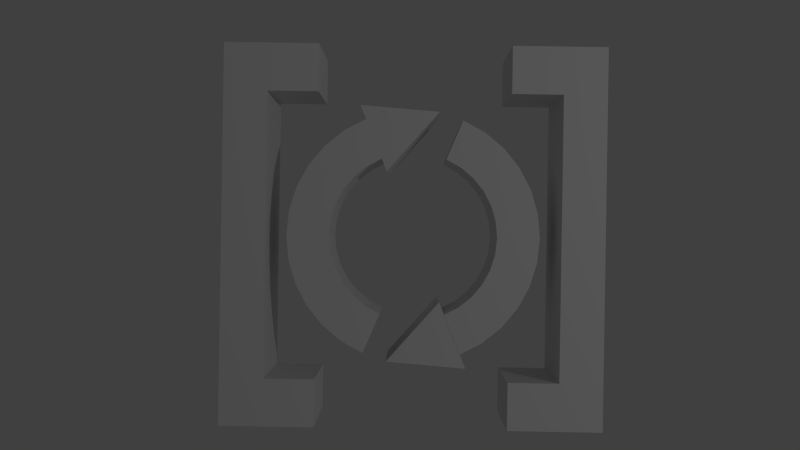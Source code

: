 # Source: rotationpickup.blend  (saved by Blender 2.76.0; exported with 4.5.12 LTS)
import bpy
from mathutils import Matrix  # noqa: F401  (used for matrix-valued properties, if any)

bpy.ops.wm.read_factory_settings(use_empty=True)
scene = bpy.context.scene
scene.name = 'Scene'

# ---- collections
col_collection_1 = bpy.data.collections.new('Collection 1'); scene.collection.children.link(col_collection_1)

# ---- world
world_world = bpy.data.worlds.new('World'); scene.world = world_world
world_world.color = (0.05088, 0.05088, 0.05088)
world_world.use_sun_shadow = False
world_world.sun_shadow_jitter_overblur = 0.0
world_world.cycles.sampling_method = 'MANUAL'
world_world.cycles.sample_map_resolution = 256

# ---- cameras
cam_camera = bpy.data.cameras.new('Camera')
cam_camera.clip_end = 100.0
cam_camera.lens = 35.0
cam_camera.sensor_width = 32.0
cam_camera.sensor_height = 18.0
cam_camera.ortho_scale = 7.314
cam_camera.dof.focus_distance = 0.0
cam_camera.dof.aperture_fstop = 128.0

# ---- lights
light_lamp = bpy.data.lights.new('Lamp', 'POINT')
light_lamp.transmission_factor = 0.0
light_lamp.cutoff_distance = 30.0
light_lamp.energy = 100.0
light_lamp.shadow_buffer_clip_start = 1.001
light_lamp.shadow_soft_size = 0.1
light_lamp.shadow_maximum_resolution = 0.006
light_lamp.use_absolute_resolution = True
light_lamp.cycles.use_multiple_importance_sampling = False

# ---- meshes
me_cube_005 = bpy.data.meshes.new('Cube.005')
me_cube_005.from_pydata([(0.8335, -0.1875, 0.1875), (0.8335, -0.1875, -0.1875), (-1.667, 0.0, 0.1875), (0.8335, 0.1875, 0.1875), (0.8335, 0.1875, -0.1875), (-1.667, 0.0, -0.1875)], [], [(3, 0, 1, 4), (2, 0, 3), (5, 4, 1), (0, 2, 5, 1), (2, 3, 4, 5)])
me_cube_005.use_remesh_preserve_volume = False
me_cube_005.use_remesh_preserve_attributes = False
me_cube_005.use_mirror_vertex_groups = False
me_cube_005.update()
me_cylinder_003 = bpy.data.meshes.new('Cylinder.003')
me_cylinder_003.from_pydata([(-0.373, -0.9006, -0.9748), (-0.373, -0.9006, 0.9748), (-0.5416, -0.8105, -0.9748), (-0.5416, -0.8105, 0.9748), (-0.6893, -0.6893, -0.9748), (-0.6893, -0.6893, 0.9748), (-0.8105, -0.5416, -0.9748), (-0.8105, -0.5416, 0.9748), (-0.9006, -0.373, -0.9748), (-0.9006, -0.373, 0.9748), (-0.9561, -0.1902, -0.9748), (-0.9561, -0.1902, 0.9748), (-0.9748, 5.816e-07, -0.9748), (-0.9748, 5.816e-07, 0.9748), (-0.9561, 0.1902, -0.9748), (-0.9561, 0.1902, 0.9748), (-0.9006, 0.373, -0.9748), (-0.9006, 0.373, 0.9748), (-0.8105, 0.5416, -0.9748), (-0.8105, 0.5416, 0.9748), (-0.6893, 0.6893, -0.9748), (-0.6893, 0.6893, 0.9748), (-0.5416, 0.8105, -0.9748), (-0.5416, 0.8105, 0.9748), (-0.373, 0.9006, -0.9748), (-0.373, 0.9006, 0.9748), (-0.252, -0.6084, -0.9748), (-0.252, -0.6084, 0.9748), (-0.3659, -0.5476, -0.9748), (-0.3659, -0.5476, 0.9748), (-0.4657, -0.4657, -0.9748), (-0.4657, -0.4657, 0.9748), (-0.5476, -0.3659, -0.9748), (-0.5476, -0.3659, 0.9748), (-0.6084, -0.252, -0.9748), (-0.6084, -0.252, 0.9748), (-0.6459, -0.1285, -0.9748), (-0.6459, -0.1285, 0.9748), (-0.6586, 3.578e-07, -0.9748), (-0.6586, 3.578e-07, 0.9748), (-0.6459, 0.1285, -0.9748), (-0.6459, 0.1285, 0.9748), (-0.6084, 0.252, -0.9748), (-0.6084, 0.252, 0.9748), (-0.5476, 0.3659, -0.9748), (-0.5476, 0.3659, 0.9748), (-0.4657, 0.4657, -0.9748), (-0.4657, 0.4657, 0.9748), (-0.3659, 0.5476, -0.9748), (-0.3659, 0.5476, 0.9748), (-0.252, 0.6084, -0.9748), (-0.252, 0.6084, 0.9748), (-0.3765, -0.907, -0.9816), (-0.3765, -0.907, 0.9816), (-0.5456, -0.8166, -0.9816), (-0.5456, -0.8166, 0.9816), (-0.6944, -0.6944, -0.9816), (-0.6944, -0.6944, 0.9816), (-0.8166, -0.5456, -0.9816), (-0.8166, -0.5456, 0.9816), (-0.9073, -0.3758, -0.9816), (-0.9073, -0.3758, 0.9816), (-0.9632, -0.1916, -0.9816), (-0.9632, -0.1916, 0.9816), (-0.9821, 5.816e-07, -0.9816), (-0.9821, 5.816e-07, 0.9816), (-0.9632, 0.1916, -0.9816), (-0.9632, 0.1916, 0.9816), (-0.9073, 0.3758, -0.9816), (-0.9073, 0.3758, 0.9816), (-0.8166, 0.5456, -0.9816), (-0.8166, 0.5456, 0.9816), (-0.6944, 0.6944, -0.9816), (-0.6944, 0.6944, 0.9816), (-0.5456, 0.8166, -0.9816), (-0.5456, 0.8166, 0.9816), (-0.3765, 0.907, -0.9816), (-0.3765, 0.907, 0.9816), (-0.2488, -0.6024, -0.9821), (-0.2488, -0.6024, 0.9821), (-0.3621, -0.5419, -0.9821), (-0.3621, -0.5419, 0.9821), (-0.4608, -0.4608, -0.9821), (-0.4608, -0.4608, 0.9821), (-0.5419, -0.3621, -0.9821), (-0.5419, -0.3621, 0.9821), (-0.6021, -0.2494, -0.9821), (-0.6021, -0.2494, 0.9821), (-0.6392, -0.1271, -0.9821), (-0.6392, -0.1271, 0.9821), (-0.6517, 3.578e-07, -0.9821), (-0.6517, 3.578e-07, 0.9821), (-0.6392, 0.1271, -0.9821), (-0.6392, 0.1271, 0.9821), (-0.6021, 0.2494, -0.9821), (-0.6021, 0.2494, 0.9821), (-0.5419, 0.3621, -0.9821), (-0.5419, 0.3621, 0.9821), (-0.4608, 0.4608, -0.9821), (-0.4608, 0.4608, 0.9821), (-0.3621, 0.5419, -0.9821), (-0.3621, 0.5419, 0.9821), (-0.2488, 0.6024, -0.9821), (-0.2488, 0.6024, 0.9821)], [], [(0, 2, 3, 1), (2, 4, 5, 3), (4, 6, 7, 5), (6, 8, 9, 7), (8, 10, 11, 9), (10, 12, 13, 11), (12, 14, 15, 13), (14, 16, 17, 15), (16, 18, 19, 17), (18, 20, 21, 19), (20, 22, 23, 21), (22, 24, 25, 23), (26, 27, 29, 28), (28, 29, 31, 30), (30, 31, 33, 32), (32, 33, 35, 34), (34, 35, 37, 36), (36, 37, 39, 38), (38, 39, 41, 40), (40, 41, 43, 42), (42, 43, 45, 44), (44, 45, 47, 46), (46, 47, 49, 48), (48, 49, 51, 50), (14, 12, 38, 40), (13, 15, 41, 39), (16, 14, 40, 42), (15, 17, 43, 41), (18, 16, 42, 44), (17, 19, 45, 43), (2, 0, 26, 28), (20, 18, 44, 46), (1, 3, 29, 27), (19, 21, 47, 45), (4, 2, 28, 30), (22, 20, 46, 48), (3, 5, 31, 29), (21, 23, 49, 47), (6, 4, 30, 32), (24, 22, 48, 50), (5, 7, 33, 31), (23, 25, 51, 49), (8, 6, 32, 34), (7, 9, 35, 33), (10, 8, 34, 36), (9, 11, 37, 35), (12, 10, 36, 38), (11, 13, 39, 37), (53, 55, 54, 52), (55, 57, 56, 54), (57, 59, 58, 56), (59, 61, 60, 58), (61, 63, 62, 60), (63, 65, 64, 62), (65, 67, 66, 64), (67, 69, 68, 66), (69, 71, 70, 68), (71, 73, 72, 70), (73, 75, 74, 72), (75, 77, 76, 74), (80, 81, 79, 78), (82, 83, 81, 80), (84, 85, 83, 82), (86, 87, 85, 84), (88, 89, 87, 86), (90, 91, 89, 88), (92, 93, 91, 90), (94, 95, 93, 92), (96, 97, 95, 94), (98, 99, 97, 96), (100, 101, 99, 98), (102, 103, 101, 100), (92, 90, 64, 66), (91, 93, 67, 65), (94, 92, 66, 68), (93, 95, 69, 67), (96, 94, 68, 70), (95, 97, 71, 69), (80, 78, 52, 54), (98, 96, 70, 72), (79, 81, 55, 53), (97, 99, 73, 71), (82, 80, 54, 56), (100, 98, 72, 74), (81, 83, 57, 55), (99, 101, 75, 73), (84, 82, 56, 58), (102, 100, 74, 76), (83, 85, 59, 57), (101, 103, 77, 75), (86, 84, 58, 60), (85, 87, 61, 59), (88, 86, 60, 62), (87, 89, 63, 61), (90, 88, 62, 64), (89, 91, 65, 63), (0, 1, 53, 52), (25, 24, 76, 77), (27, 26, 78, 79), (50, 51, 103, 102), (26, 0, 52, 78), (1, 27, 79, 53), (24, 50, 102, 76), (51, 25, 77, 103)])
me_cylinder_003.use_remesh_preserve_volume = False
me_cylinder_003.use_remesh_preserve_attributes = False
me_cylinder_003.use_mirror_vertex_groups = False
me_cylinder_003.update()
me_cylinder = bpy.data.meshes.new('Cylinder')
me_cylinder.from_pydata([(-0.373, -0.9006, -0.9748), (-0.373, -0.9006, 0.9748), (-0.5416, -0.8105, -0.9748), (-0.5416, -0.8105, 0.9748), (-0.6893, -0.6893, -0.9748), (-0.6893, -0.6893, 0.9748), (-0.8105, -0.5416, -0.9748), (-0.8105, -0.5416, 0.9748), (-0.9006, -0.373, -0.9748), (-0.9006, -0.373, 0.9748), (-0.9561, -0.1902, -0.9748), (-0.9561, -0.1902, 0.9748), (-0.9748, 5.816e-07, -0.9748), (-0.9748, 5.816e-07, 0.9748), (-0.9561, 0.1902, -0.9748), (-0.9561, 0.1902, 0.9748), (-0.9006, 0.373, -0.9748), (-0.9006, 0.373, 0.9748), (-0.8105, 0.5416, -0.9748), (-0.8105, 0.5416, 0.9748), (-0.6893, 0.6893, -0.9748), (-0.6893, 0.6893, 0.9748), (-0.5416, 0.8105, -0.9748), (-0.5416, 0.8105, 0.9748), (-0.373, 0.9006, -0.9748), (-0.373, 0.9006, 0.9748), (-0.252, -0.6084, -0.9748), (-0.252, -0.6084, 0.9748), (-0.3659, -0.5476, -0.9748), (-0.3659, -0.5476, 0.9748), (-0.4657, -0.4657, -0.9748), (-0.4657, -0.4657, 0.9748), (-0.5476, -0.3659, -0.9748), (-0.5476, -0.3659, 0.9748), (-0.6084, -0.252, -0.9748), (-0.6084, -0.252, 0.9748), (-0.6459, -0.1285, -0.9748), (-0.6459, -0.1285, 0.9748), (-0.6586, 3.578e-07, -0.9748), (-0.6586, 3.578e-07, 0.9748), (-0.6459, 0.1285, -0.9748), (-0.6459, 0.1285, 0.9748), (-0.6084, 0.252, -0.9748), (-0.6084, 0.252, 0.9748), (-0.5476, 0.3659, -0.9748), (-0.5476, 0.3659, 0.9748), (-0.4657, 0.4657, -0.9748), (-0.4657, 0.4657, 0.9748), (-0.3659, 0.5476, -0.9748), (-0.3659, 0.5476, 0.9748), (-0.252, 0.6084, -0.9748), (-0.252, 0.6084, 0.9748), (-0.3765, -0.907, -0.9816), (-0.3765, -0.907, 0.9816), (-0.5456, -0.8166, -0.9816), (-0.5456, -0.8166, 0.9816), (-0.6944, -0.6944, -0.9816), (-0.6944, -0.6944, 0.9816), (-0.8166, -0.5456, -0.9816), (-0.8166, -0.5456, 0.9816), (-0.9073, -0.3758, -0.9816), (-0.9073, -0.3758, 0.9816), (-0.9632, -0.1916, -0.9816), (-0.9632, -0.1916, 0.9816), (-0.9821, 5.816e-07, -0.9816), (-0.9821, 5.816e-07, 0.9816), (-0.9632, 0.1916, -0.9816), (-0.9632, 0.1916, 0.9816), (-0.9073, 0.3758, -0.9816), (-0.9073, 0.3758, 0.9816), (-0.8166, 0.5456, -0.9816), (-0.8166, 0.5456, 0.9816), (-0.6944, 0.6944, -0.9816), (-0.6944, 0.6944, 0.9816), (-0.5456, 0.8166, -0.9816), (-0.5456, 0.8166, 0.9816), (-0.3765, 0.907, -0.9816), (-0.3765, 0.907, 0.9816), (-0.2488, -0.6024, -0.9821), (-0.2488, -0.6024, 0.9821), (-0.3621, -0.5419, -0.9821), (-0.3621, -0.5419, 0.9821), (-0.4608, -0.4608, -0.9821), (-0.4608, -0.4608, 0.9821), (-0.5419, -0.3621, -0.9821), (-0.5419, -0.3621, 0.9821), (-0.6021, -0.2494, -0.9821), (-0.6021, -0.2494, 0.9821), (-0.6392, -0.1271, -0.9821), (-0.6392, -0.1271, 0.9821), (-0.6517, 3.578e-07, -0.9821), (-0.6517, 3.578e-07, 0.9821), (-0.6392, 0.1271, -0.9821), (-0.6392, 0.1271, 0.9821), (-0.6021, 0.2494, -0.9821), (-0.6021, 0.2494, 0.9821), (-0.5419, 0.3621, -0.9821), (-0.5419, 0.3621, 0.9821), (-0.4608, 0.4608, -0.9821), (-0.4608, 0.4608, 0.9821), (-0.3621, 0.5419, -0.9821), (-0.3621, 0.5419, 0.9821), (-0.2488, 0.6024, -0.9821), (-0.2488, 0.6024, 0.9821)], [], [(0, 2, 3, 1), (2, 4, 5, 3), (4, 6, 7, 5), (6, 8, 9, 7), (8, 10, 11, 9), (10, 12, 13, 11), (12, 14, 15, 13), (14, 16, 17, 15), (16, 18, 19, 17), (18, 20, 21, 19), (20, 22, 23, 21), (22, 24, 25, 23), (26, 27, 29, 28), (28, 29, 31, 30), (30, 31, 33, 32), (32, 33, 35, 34), (34, 35, 37, 36), (36, 37, 39, 38), (38, 39, 41, 40), (40, 41, 43, 42), (42, 43, 45, 44), (44, 45, 47, 46), (46, 47, 49, 48), (48, 49, 51, 50), (14, 12, 38, 40), (13, 15, 41, 39), (16, 14, 40, 42), (15, 17, 43, 41), (18, 16, 42, 44), (17, 19, 45, 43), (2, 0, 26, 28), (20, 18, 44, 46), (1, 3, 29, 27), (19, 21, 47, 45), (4, 2, 28, 30), (22, 20, 46, 48), (3, 5, 31, 29), (21, 23, 49, 47), (6, 4, 30, 32), (24, 22, 48, 50), (5, 7, 33, 31), (23, 25, 51, 49), (8, 6, 32, 34), (7, 9, 35, 33), (10, 8, 34, 36), (9, 11, 37, 35), (12, 10, 36, 38), (11, 13, 39, 37), (53, 55, 54, 52), (55, 57, 56, 54), (57, 59, 58, 56), (59, 61, 60, 58), (61, 63, 62, 60), (63, 65, 64, 62), (65, 67, 66, 64), (67, 69, 68, 66), (69, 71, 70, 68), (71, 73, 72, 70), (73, 75, 74, 72), (75, 77, 76, 74), (80, 81, 79, 78), (82, 83, 81, 80), (84, 85, 83, 82), (86, 87, 85, 84), (88, 89, 87, 86), (90, 91, 89, 88), (92, 93, 91, 90), (94, 95, 93, 92), (96, 97, 95, 94), (98, 99, 97, 96), (100, 101, 99, 98), (102, 103, 101, 100), (92, 90, 64, 66), (91, 93, 67, 65), (94, 92, 66, 68), (93, 95, 69, 67), (96, 94, 68, 70), (95, 97, 71, 69), (80, 78, 52, 54), (98, 96, 70, 72), (79, 81, 55, 53), (97, 99, 73, 71), (82, 80, 54, 56), (100, 98, 72, 74), (81, 83, 57, 55), (99, 101, 75, 73), (84, 82, 56, 58), (102, 100, 74, 76), (83, 85, 59, 57), (101, 103, 77, 75), (86, 84, 58, 60), (85, 87, 61, 59), (88, 86, 60, 62), (87, 89, 63, 61), (90, 88, 62, 64), (89, 91, 65, 63), (0, 1, 53, 52), (25, 24, 76, 77), (27, 26, 78, 79), (50, 51, 103, 102), (26, 0, 52, 78), (1, 27, 79, 53), (24, 50, 102, 76), (51, 25, 77, 103)])
me_cylinder.use_remesh_preserve_volume = False
me_cylinder.use_remesh_preserve_attributes = False
me_cylinder.use_mirror_vertex_groups = False
me_cylinder.update()
me_cube_002 = bpy.data.meshes.new('Cube.002')
me_cube_002.from_pydata([(5.067, -1.0, 0.25), (5.067, 1.0, 0.25), (5.067, 0.0, 0.25), (6.067, 1.0, 0.25), (6.067, -1.0, 0.25), (6.067, 0.0, 0.25), (5.067, -1.0, -0.25), (5.067, 0.5, 0.25), (3.306, 0.75, 0.25), (6.567, 1.0, 0.25), (3.306, 0.75, 0.0), (3.306, -0.75, -0.25), (3.306, -0.75, 0.0), (3.306, 0.75, -0.25), (5.567, -1.0, 0.25), (3.306, 1.0, -0.25), (3.306, 1.0, 0.0), (5.067, -0.5, 0.25), (5.067, 1.0, -0.25), (3.306, 1.0, 0.25), (5.567, 1.0, 0.25), (3.306, -0.75, 0.25), (3.306, -1.0, 0.25), (6.567, -1.0, 0.25), (3.306, -1.0, 0.0), (5.567, 0.0, 0.25), (6.567, 0.0, 0.25), (6.067, -0.5, 0.25), (6.067, 0.5, 0.25), (3.306, -1.0, -0.25), (5.067, -0.75, 0.25), (5.067, -0.75, 0.0), (5.067, 0.75, -0.25), (5.067, 0.75, 0.0), (6.067, -1.0, -0.25), (5.067, -1.0, -0.25), (5.067, -0.75, -0.25), (5.067, 1.0, -0.25), (5.067, 1.0, 0.0), (5.067, 1.0, 0.25), (5.067, 0.75, 0.25), (6.067, 1.0, -0.25), (5.067, -1.0, 0.25), (5.067, -1.0, 0.0), (5.067, 0.0, -0.25), (5.067, 0.5, -0.25), (5.067, -0.5, -0.25), (6.567, 1.0, -0.25), (5.567, 1.0, -0.25), (5.067, 0.75, 0.0), (5.067, -0.75, 0.0), (5.567, -1.0, -0.25), (6.567, -1.0, -0.25), (5.067, -0.75, -0.25), (5.067, -0.5, 0.0), (5.067, 0.75, -0.25), (5.067, 0.5, 0.0), (6.567, 0.5, 0.25), (6.567, -0.5, 0.25), (5.567, -0.5, 0.25), (5.567, 0.5, 0.25), (5.067, 1.0, 0.0), (5.067, -0.75, 0.25), (5.067, 0.75, 0.25), (5.067, -1.0, 0.0), (-5.067, -1.0, 0.25), (-5.067, 1.0, 0.25), (-5.067, 0.0, 0.25), (-6.067, 1.0, 0.25), (-6.067, -1.0, 0.25), (-6.067, 0.0, 0.25), (-5.067, -1.0, -0.25), (-5.067, 0.5, 0.25), (-3.306, 0.75, 0.25), (-6.567, 1.0, 0.25), (-3.306, 0.75, 0.0), (-3.306, -0.75, -0.25), (-3.306, -0.75, 0.0), (-3.306, 0.75, -0.25), (-5.567, -1.0, 0.25), (-3.306, 1.0, -0.25), (-3.306, 1.0, 0.0), (-5.067, -0.5, 0.25), (-5.067, 1.0, -0.25), (-3.306, 1.0, 0.25), (-5.567, 1.0, 0.25), (-3.306, -0.75, 0.25), (-3.306, -1.0, 0.25), (-6.567, -1.0, 0.25), (-3.306, -1.0, 0.0), (-5.567, 0.0, 0.25), (-6.567, 0.0, 0.25), (-6.067, -0.5, 0.25), (-6.067, 0.5, 0.25), (-3.306, -1.0, -0.25), (-5.067, -0.75, 0.25), (-5.067, -0.75, 0.0), (-5.067, 0.75, -0.25), (-5.067, 0.75, 0.0), (-6.067, -1.0, -0.25), (-5.067, -1.0, -0.25), (-5.067, -0.75, -0.25), (-5.067, 1.0, -0.25), (-5.067, 1.0, 0.0), (-5.067, 1.0, 0.25), (-5.067, 0.75, 0.25), (-6.067, 1.0, -0.25), (-5.067, -1.0, 0.25), (-5.067, -1.0, 0.0), (-5.067, 0.0, -0.25), (-5.067, 0.5, -0.25), (-5.067, -0.5, -0.25), (-6.567, 1.0, -0.25), (-5.567, 1.0, -0.25), (-5.067, 0.75, 0.0), (-5.067, -0.75, 0.0), (-5.567, -1.0, -0.25), (-6.567, -1.0, -0.25), (-5.067, -0.75, -0.25), (-5.067, -0.5, 0.0), (-5.067, 0.75, -0.25), (-5.067, 0.5, 0.0), (-6.567, 0.5, 0.25), (-6.567, -0.5, 0.25), (-5.567, -0.5, 0.25), (-5.567, 0.5, 0.25), (-5.067, 1.0, 0.0), (-5.067, -0.75, 0.25), (-5.067, 0.75, 0.25), (-5.067, -1.0, 0.0)], [], [(60, 20, 1, 63, 7), (59, 25, 2, 17), (58, 26, 5, 27), (57, 9, 3, 28), (2, 7, 56, 45, 44), (63, 1, 39, 40), (50, 54, 46, 53), (17, 2, 44, 46, 54), (3, 9, 47, 41), (1, 20, 48, 18, 61), (20, 3, 41, 48), (30, 31, 12, 21), (42, 30, 21, 22), (33, 40, 8, 10), (35, 43, 24, 29), (38, 37, 15, 16), (31, 36, 11, 12), (4, 14, 51, 34), (14, 0, 64, 6, 51), (32, 33, 10, 13), (23, 4, 34, 52), (36, 35, 29, 11), (10, 16, 15, 13), (8, 19, 16, 10), (22, 21, 12, 24), (24, 12, 11, 29), (64, 0, 42, 43), (53, 6, 35, 36), (1, 61, 38, 39), (6, 64, 43, 35), (55, 49, 33, 32), (50, 53, 36, 31), (18, 55, 32, 37), (26, 57, 28, 5), (23, 58, 27, 4), (37, 47, 52, 35), (14, 59, 17, 62, 0), (4, 27, 59, 14), (27, 5, 25, 59), (25, 60, 7, 2), (5, 28, 60, 25), (28, 3, 20, 60), (49, 63, 40, 33), (37, 32, 13, 15), (43, 42, 22, 24), (39, 38, 16, 19), (40, 39, 19, 8), (61, 18, 37, 38), (7, 63, 49, 56), (56, 49, 55, 45), (62, 17, 54, 50), (0, 62, 30, 42), (62, 50, 31, 30), (47, 9, 23, 52), (125, 72, 128, 66, 85), (124, 82, 67, 90), (123, 92, 70, 91), (122, 93, 68, 74), (67, 109, 110, 121, 72), (128, 105, 104, 66), (115, 118, 111, 119), (82, 119, 111, 109, 67), (68, 106, 112, 74), (66, 126, 83, 113, 85), (85, 113, 106, 68), (95, 86, 77, 96), (107, 87, 86, 95), (98, 75, 73, 105), (100, 94, 89, 108), (103, 81, 80, 102), (96, 77, 76, 101), (69, 99, 116, 79), (79, 116, 71, 129, 65), (97, 78, 75, 98), (88, 117, 99, 69), (101, 76, 94, 100), (75, 78, 80, 81), (73, 75, 81, 84), (87, 89, 77, 86), (89, 94, 76, 77), (129, 108, 107, 65), (118, 101, 100, 71), (66, 104, 103, 126), (71, 100, 108, 129), (120, 97, 98, 114), (115, 96, 101, 118), (83, 102, 97, 120), (91, 70, 93, 122), (88, 69, 92, 123), (102, 100, 117, 112), (79, 65, 127, 82, 124), (69, 79, 124, 92), (92, 124, 90, 70), (90, 67, 72, 125), (70, 90, 125, 93), (93, 125, 85, 68), (114, 98, 105, 128), (102, 80, 78, 97), (108, 89, 87, 107), (104, 84, 81, 103), (105, 73, 84, 104), (126, 103, 102, 83), (72, 121, 114, 128), (121, 110, 120, 114), (127, 115, 119, 82), (65, 107, 95, 127), (127, 95, 96, 115), (112, 117, 88, 74)])
me_cube_002.use_remesh_preserve_volume = False
me_cube_002.use_remesh_preserve_attributes = False
me_cube_002.use_mirror_vertex_groups = False
me_cube_002.update()
me_cube_001 = bpy.data.meshes.new('Cube.001')
me_cube_001.from_pydata([(0.8335, -0.1875, 0.1875), (0.8335, -0.1875, -0.1875), (-1.667, 0.0, 0.1875), (0.8335, 0.1875, 0.1875), (0.8335, 0.1875, -0.1875), (-1.667, 0.0, -0.1875)], [], [(3, 0, 1, 4), (2, 0, 3), (5, 4, 1), (0, 2, 5, 1), (2, 3, 4, 5)])
me_cube_001.use_remesh_preserve_volume = False
me_cube_001.use_remesh_preserve_attributes = False
me_cube_001.use_mirror_vertex_groups = False
me_cube_001.update()

# ---- objects
ob_cube_002 = bpy.data.objects.new('Cube.002', me_cube_005)
ob_cylinder_001 = bpy.data.objects.new('Cylinder.001', me_cylinder_003)
ob_cylinder = bpy.data.objects.new('Cylinder', me_cylinder)
ob_cube_001 = bpy.data.objects.new('Cube.001', me_cube_002)
ob_cube = bpy.data.objects.new('Cube', me_cube_001)
ob_lamp = bpy.data.objects.new('Lamp', light_lamp)
ob_camera = bpy.data.objects.new('Camera', cam_camera)

# ---- transforms, parenting, visibility, modifiers, constraints
ob_cube_002.location = (0.09878, -0.5631, 0.75)
ob_cube_002.rotation_euler = (0.000117, 0.0002368, -5.893)
ob_cube_002.scale = (0.15, 1.0, 1.067)
ob_cube_002.lineart.crease_threshold = 0.0
ob_cylinder_001.location = (-1.907e-06, -3.475e-07, 0.75)
ob_cylinder_001.rotation_euler = (0.0, -0.0, -3.142)
ob_cylinder_001.scale = (0.6783, 0.6783, 0.2052)
ob_cylinder_001.lineart.crease_threshold = 0.0
ob_cylinder.location = (1.907e-06, 3.475e-07, 0.75)
ob_cylinder.scale = (0.6783, 0.6783, 0.2052)
ob_cylinder.lineart.crease_threshold = 0.0
ob_cube_001.location = (0.0, 0.0, 0.75)
ob_cube_001.scale = (0.1523, 1.0, 1.0)
ob_cube_001.lineart.crease_threshold = 0.0
ob_cube.location = (-0.09878, 0.5631, 0.75)
ob_cube.rotation_euler = (0.000117, 0.0002368, -2.751)
ob_cube.scale = (0.15, 1.0, 1.067)
ob_cube.lineart.crease_threshold = 0.0
ob_lamp.location = (4.076, 1.005, 5.904)
ob_lamp.rotation_euler = (0.6503, 0.05522, 1.866)
ob_lamp.lock_rotations_4d = False
ob_lamp.empty_display_type = 'ARROWS'
ob_lamp.color = (0.0, 0.0, 0.0, 0.0)
ob_lamp.lineart.crease_threshold = 0.0
ob_camera.location = (-0.0189, 0.06153, 5.548)
ob_camera.rotation_euler = (0.0, 0.01082, 0.01594)
ob_camera.lock_rotations_4d = False
ob_camera.empty_display_type = 'ARROWS'
ob_camera.color = (0.0, 0.0, 0.0, 0.0)
ob_camera.display_type = 'WIRE'
ob_camera.lineart.crease_threshold = 0.0

# ---- collection membership
col_collection_1.objects.link(ob_cube_002)
col_collection_1.objects.link(ob_cylinder_001)
col_collection_1.objects.link(ob_cylinder)
col_collection_1.objects.link(ob_cube_001)
col_collection_1.objects.link(ob_cube)
col_collection_1.objects.link(ob_lamp)
col_collection_1.objects.link(ob_camera)

# ---- scene / render settings (as saved in the file)
scene.camera = ob_camera
scene.frame_start = 1; scene.frame_end = 250; scene.frame_set(1)
scene.render.engine = 'BLENDER_EEVEE_NEXT'
scene.render.resolution_percentage = 50
scene.render.dither_intensity = 0.0
scene.cycles.use_denoising = False
scene.cycles.samples = 10
scene.cycles.sampling_pattern = 'TABULATED_SOBOL'
scene.cycles.light_sampling_threshold = 0.0
scene.cycles.use_adaptive_sampling = False
scene.cycles.use_light_tree = False
scene.cycles.blur_glossy = 0.0
scene.cycles.pixel_filter_type = 'GAUSSIAN'
scene.cycles.sample_clamp_indirect = 0.0
scene.view_settings.view_transform = 'Standard'
bpy.context.view_layer.update()
